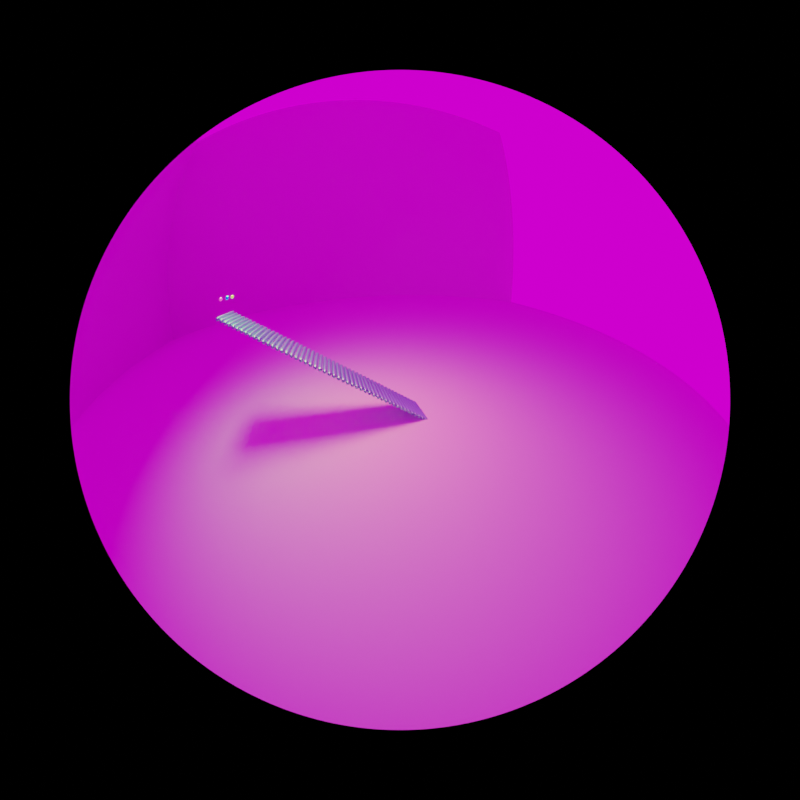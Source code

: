 # Source: untitled2.blend  (saved by Blender 2.93.20; exported with 4.5.12 LTS)
import bpy
from mathutils import Matrix  # noqa: F401  (used for matrix-valued properties, if any)

bpy.ops.wm.read_factory_settings(use_empty=True)
scene = bpy.context.scene
scene.name = 'Scene'

# ---- collections
col_collection = bpy.data.collections.new('Collection'); scene.collection.children.link(col_collection)

# ---- images (referenced by path relative to the original .blend; pixels are not part of the script)
import os
ASSET_DIR = os.environ.get("B2B_ASSET_DIR", "")  # directory of the original .blend (textures are referenced by path, not embedded)
HERE = os.path.dirname(os.path.abspath(__file__))  # packed textures are extracted next to this script under _unpacked/

def load_image(name, relpath, width, height, colorspace="sRGB"):
    """Load a texture the original file referenced (path relative to the .blend, or extracted next to this script)."""
    p = next((c for c in (os.path.join(HERE, relpath), os.path.join(ASSET_DIR, relpath)) if relpath and os.path.exists(c)), "")
    if p:
        img = bpy.data.images.load(p, check_existing=True)
        img.name = name
    else:  # same state as the original file: an image datablock whose file is absent (Cycles renders it pink)
        img = bpy.data.images.new(name, width, height)
        img.source = "FILE"
        img.filepath = "//" + (relpath or name)
    img.colorspace_settings.name = colorspace
    return img
img_syferfontein_1d_clear_4k_hdr = load_image('syferfontein_1d_clear_4k.hdr', 'syferfontein_1d_clear_4k.hdr', 1024, 1024, 'Linear Rec.709')

# ---- materials (node trees are filled in below, after node groups)
mat_material_005 = bpy.data.materials.new('Material.005')
mat_material_005.use_transparent_shadow = False
mat_material_004 = bpy.data.materials.new('Material.004')
mat_material_004.surface_render_method = 'BLENDED'
mat_material_004.blend_method = 'BLEND'
mat_material_004.use_raytrace_refraction = True
mat_material_004.use_screen_refraction = True
mat_material_004.use_sss_translucency = True
mat_material_004.refraction_depth = 0.3
mat_material_004.thickness_mode = 'SLAB'
mat_material_004.use_thickness_from_shadow = True
mat_material_004.diffuse_color = (1.0, 1.0, 1.0, 1.0)
mat_material_006 = bpy.data.materials.new('Material.006')
mat_material_006.surface_render_method = 'BLENDED'
mat_material_006.blend_method = 'BLEND'
mat_material_006.use_raytrace_refraction = True
mat_material_006.use_screen_refraction = True
mat_material_006.use_sss_translucency = True
mat_material_006.refraction_depth = 0.3
mat_material_006.thickness_mode = 'SLAB'
mat_material_006.use_thickness_from_shadow = True
mat_material_006.diffuse_color = (1.0, 1.0, 1.0, 1.0)
mat_material_001 = bpy.data.materials.new('Material.001')
mat_material_001.surface_render_method = 'BLENDED'
mat_material_001.blend_method = 'BLEND'
mat_material_001.use_raytrace_refraction = True
mat_material_001.use_screen_refraction = True
mat_material_001.use_sss_translucency = True
mat_material_001.refraction_depth = 0.3
mat_material_001.thickness_mode = 'SLAB'
mat_material_001.use_thickness_from_shadow = True
mat_material_001.diffuse_color = (1.0, 1.0, 1.0, 1.0)

# ---- material node trees
mat_material_005.use_nodes = True; mat_material_005.node_tree.nodes.clear()
_N = mat_material_005.node_tree.nodes; _L = mat_material_005.node_tree.links
n0 = _N.new('ShaderNodeBsdfPrincipled'); n0.name = 'Principled BSDF'; n0.location = (10, 300)
n0.distribution = 'GGX'
n0.subsurface_method = 'BURLEY'
n0.inputs[0].default_value = (0.3319, 1.0, 0.9152, 1.0)
n0.inputs[1].default_value = 1.0
n0.inputs[3].default_value = 1.45
n0.inputs[27].default_value = (0.0, 0.0, 0.0, 1.0)
n0.inputs[28].default_value = 1.0
n1 = _N.new('ShaderNodeOutputMaterial'); n1.name = 'Material Output'; n1.location = (300, 300)
_L.new(n0.outputs[0], n1.inputs[0])
n1.is_active_output = True
mat_material_004.use_nodes = True; mat_material_004.node_tree.nodes.clear()
_N = mat_material_004.node_tree.nodes; _L = mat_material_004.node_tree.links
n0 = _N.new('ShaderNodeBsdfPrincipled'); n0.name = 'Principled BSDF'; n0.location = (10, 300)
n0.distribution = 'GGX'
n0.subsurface_method = 'BURLEY'
n0.inputs[0].default_value = (1.0, 0.6588, 0.1879, 1.0)
n0.inputs[1].default_value = 0.7436
n0.inputs[2].default_value = 0.1154
n0.inputs[3].default_value = 1.45
n0.inputs[13].default_value = 0.0
n0.inputs[18].default_value = 1.0
n0.inputs[27].default_value = (0.1353, 0.7106, 0.0448, 1.0)
n0.inputs[28].default_value = 1.0
n1 = _N.new('ShaderNodeOutputMaterial'); n1.name = 'Material Output'; n1.location = (300, 300)
_L.new(n0.outputs[0], n1.inputs[0])
n1.is_active_output = True
mat_material_006.use_nodes = True; mat_material_006.node_tree.nodes.clear()
_N = mat_material_006.node_tree.nodes; _L = mat_material_006.node_tree.links
n0 = _N.new('ShaderNodeBsdfPrincipled'); n0.name = 'Principled BSDF'; n0.location = (10, 300)
n0.distribution = 'GGX'
n0.subsurface_method = 'BURLEY'
n0.inputs[0].default_value = (1.0, 0.2654, 0.6466, 1.0)
n0.inputs[1].default_value = 1.0
n0.inputs[2].default_value = 0.2949
n0.inputs[3].default_value = 1.45
n0.inputs[13].default_value = 0.0
n0.inputs[18].default_value = 1.0
n0.inputs[19].default_value = 0.1218
n0.inputs[27].default_value = (1.0, 0.09542, 0.4339, 1.0)
n0.inputs[28].default_value = 1.0
n1 = _N.new('ShaderNodeOutputMaterial'); n1.name = 'Material Output'; n1.location = (300, 300)
_L.new(n0.outputs[0], n1.inputs[0])
n1.is_active_output = True
mat_material_001.use_nodes = True; mat_material_001.node_tree.nodes.clear()
_N = mat_material_001.node_tree.nodes; _L = mat_material_001.node_tree.links
n0 = _N.new('ShaderNodeBsdfPrincipled'); n0.name = 'Principled BSDF'; n0.location = (10, 300)
n0.distribution = 'GGX'
n0.subsurface_method = 'BURLEY'
n0.inputs[0].default_value = (0.003983, 1.0, 0.8611, 1.0)
n0.inputs[1].default_value = 0.7436
n0.inputs[2].default_value = 0.0
n0.inputs[3].default_value = 1.45
n0.inputs[13].default_value = 0.0
n0.inputs[18].default_value = 1.0
n0.inputs[27].default_value = (0.0, 0.04585, 0.4969, 1.0)
n0.inputs[28].default_value = 1.0
n1 = _N.new('ShaderNodeOutputMaterial'); n1.name = 'Material Output'; n1.location = (300, 300)
_L.new(n0.outputs[0], n1.inputs[0])
n1.is_active_output = True

# ---- world
world_world = bpy.data.worlds.new('World'); scene.world = world_world
world_world.use_nodes = True; world_world.node_tree.nodes.clear()
_N = world_world.node_tree.nodes; _L = world_world.node_tree.links
n0 = _N.new('ShaderNodeOutputWorld'); n0.name = 'World Output'; n0.location = (300, 300)
n1 = _N.new('ShaderNodeBackground'); n1.name = 'Background'; n1.location = (10, 300)
n2 = _N.new('ShaderNodeTexEnvironment'); n2.name = 'Environment Texture'; n2.location = (-280, 280)
n2.image = img_syferfontein_1d_clear_4k_hdr
_L.new(n1.outputs[0], n0.inputs[0])
_L.new(n2.outputs[0], n1.inputs[0])
n0.is_active_output = True
world_world.color = (0.05088, 0.05088, 0.05088)
world_world.use_sun_shadow = False
world_world.sun_shadow_jitter_overblur = 0.0

# ---- cameras
cam_camera_005 = bpy.data.cameras.new('Camera.005')
cam_camera_005.type = 'PANO'
cam_camera_005.clip_end = 1e+04
cam_camera_005.lens = 94.0

# ---- lights
light_area = bpy.data.lights.new('Area', 'AREA')
light_area.color = (1.0, 0.7238, 0.1303)
light_area.transmission_factor = 0.0
light_area.energy = 7.854e+04
light_area.shadow_soft_size = 20.0
light_area.shadow_maximum_resolution = 0.006
light_area.use_absolute_resolution = True
light_area.size = 20.0
light_area.size_y = 1.0
light_area_001 = bpy.data.lights.new('Area.001', 'AREA')
light_area_001.color = (1.0, 0.07497, 0.111)
light_area_001.transmission_factor = 0.0
light_area_001.energy = 7.854e+04
light_area_001.shadow_soft_size = 20.0
light_area_001.shadow_maximum_resolution = 0.006
light_area_001.use_absolute_resolution = True
light_area_001.size = 20.0
light_area_001.size_y = 1.0

# ---- meshes
me_cube_001 = bpy.data.meshes.new('Cube.001')
me_cube_001.from_pydata([(-1.0, -1.0, -0.01398), (-0.01398, -1.0, -1.0), (-0.9664, -1.0, -0.2692), (-0.8679, -1.0, -0.507), (-0.7112, -1.0, -0.7112), (-0.507, -1.0, -0.8679), (-0.2692, -1.0, -0.9664), (-0.01398, -1.0, 1.0), (-1.0, -1.0, 0.01398), (-0.2692, -1.0, 0.9664), (-0.507, -1.0, 0.8679), (-0.7112, -1.0, 0.7112), (-0.8679, -1.0, 0.507), (-0.9664, -1.0, 0.2692), (-0.01398, 1.0, -1.0), (-1.0, 1.0, -0.01398), (-0.2692, 1.0, -0.9664), (-0.507, 1.0, -0.8679), (-0.7112, 1.0, -0.7112), (-0.8679, 1.0, -0.507), (-0.9664, 1.0, -0.2692), (-1.0, 1.0, 0.01398), (-0.01398, 1.0, 1.0), (-0.9664, 1.0, 0.2692), (-0.8679, 1.0, 0.507), (-0.7112, 1.0, 0.7112), (-0.507, 1.0, 0.8679), (-0.2692, 1.0, 0.9664), (0.01398, -1.0, -1.0), (1.0, -1.0, -0.01398), (0.2692, -1.0, -0.9664), (0.507, -1.0, -0.8679), (0.7112, -1.0, -0.7112), (0.8679, -1.0, -0.507), (0.9664, -1.0, -0.2692), (1.0, -1.0, 0.01398), (0.01398, -1.0, 1.0), (0.9664, -1.0, 0.2692), (0.8679, -1.0, 0.507), (0.7112, -1.0, 0.7112), (0.507, -1.0, 0.8679), (0.2692, -1.0, 0.9664), (1.0, 1.0, -0.01398), (0.01398, 1.0, -1.0), (0.9664, 1.0, -0.2692), (0.8679, 1.0, -0.507), (0.7112, 1.0, -0.7112), (0.507, 1.0, -0.8679), (0.2692, 1.0, -0.9664), (0.01398, 1.0, 1.0), (1.0, 1.0, 0.01398), (0.2692, 1.0, 0.9664), (0.507, 1.0, 0.8679), (0.7112, 1.0, 0.7112), (0.8679, 1.0, 0.507), (0.9664, 1.0, 0.2692)], [], [(28, 30, 31, 32, 33, 34, 29, 35, 37, 38, 39, 40, 41, 36, 7, 9, 10, 11, 12, 13, 8, 0, 2, 3, 4, 5, 6, 1), (42, 50, 35, 29), (49, 22, 7, 36), (0, 8, 21, 15), (14, 16, 17, 18, 19, 20, 15, 21, 23, 24, 25, 26, 27, 22, 49, 51, 52, 53, 54, 55, 50, 42, 44, 45, 46, 47, 48, 43), (14, 1, 6, 16), (16, 6, 5, 17), (17, 5, 4, 18), (18, 4, 3, 19), (19, 3, 2, 20), (20, 2, 0, 15), (7, 22, 27, 9), (9, 27, 26, 10), (10, 26, 25, 11), (11, 25, 24, 12), (12, 24, 23, 13), (13, 23, 21, 8), (28, 43, 48, 30), (30, 48, 47, 31), (31, 47, 46, 32), (32, 46, 45, 33), (33, 45, 44, 34), (34, 44, 42, 29), (49, 36, 41, 51), (51, 41, 40, 52), (52, 40, 39, 53), (53, 39, 38, 54), (54, 38, 37, 55), (55, 37, 35, 50), (14, 43, 28, 1)])
me_cube_001.polygons.foreach_set('use_smooth', [True] * 30)
_uv = me_cube_001.uv_layers.new(name='UVMap')
_uv.uv.foreach_set('vector', [0.375, 0.8733, 0.3155, 0.7805, 0.3394, 0.7705, 0.387, 0.762, 0.4366, 0.7555, 0.4664, 0.7514, 0.4983, 0.75, 0.5017, 0.75, 0.5336, 0.7514, 0.5634, 0.7555, 0.613, 0.762, 0.6606, 0.7705, 0.6845, 0.7805, 0.625, 0.8733, 0.625, 0.8767, 0.6208, 0.9086, 0.6085, 0.9384, 0.5889, 0.9639, 0.5634, 0.9835, 0.5336, 0.9958, 0.5017, 1.0, 0.4983, 1.0, 0.4664, 0.9958, 0.4366, 0.9835, 0.4111, 0.9639, 0.3915, 0.9384, 0.3792, 0.9086, 0.375, 0.8767, 0.4983, 0.5, 0.5017, 0.5, 0.5017, 0.75, 0.4983, 0.75, 0.7483, 0.5, 0.7517, 0.5, 0.7517, 0.75, 0.7483, 0.75, 0.4983, 0.0, 0.5017, 0.0, 0.5017, 0.25, 0.4983, 0.25, 0.375, 0.3733, 0.3792, 0.3414, 0.3915, 0.3116, 0.4111, 0.2861, 0.4366, 0.2665, 0.4664, 0.2542, 0.4983, 0.25, 0.5017, 0.25, 0.5336, 0.2542, 0.5634, 0.2665, 0.5889, 0.2861, 0.6085, 0.3116, 0.6208, 0.3414, 0.625, 0.3733, 0.625, 0.3767, 0.6845, 0.4695, 0.6606, 0.4795, 0.613, 0.488, 0.5634, 0.4945, 0.5336, 0.4986, 0.5017, 0.5, 0.4983, 0.5, 0.4664, 0.4986, 0.4366, 0.4945, 0.387, 0.488, 0.3394, 0.4795, 0.3155, 0.4695, 0.375, 0.3767, 0.2483, 0.5, 0.2483, 0.75, 0.2164, 0.75, 0.2164, 0.5, 0.2164, 0.5, 0.2164, 0.75, 0.1866, 0.75, 0.1866, 0.5, 0.1866, 0.5, 0.1866, 0.75, 0.125, 0.75, 0.125, 0.5, 0.375, 0.25, 0.375, 0.0, 0.4366, 0.0, 0.4366, 0.25, 0.4366, 0.25, 0.4366, 0.0, 0.4664, 0.0, 0.4664, 0.25, 0.4664, 0.25, 0.4664, 0.0, 0.4983, 0.0, 0.4983, 0.25, 0.7517, 0.75, 0.7517, 0.5, 0.7836, 0.5, 0.7836, 0.75, 0.7836, 0.75, 0.7836, 0.5, 0.8134, 0.5, 0.8134, 0.75, 0.8134, 0.75, 0.8134, 0.5, 0.875, 0.5, 0.875, 0.75, 0.625, 0.0, 0.625, 0.25, 0.5634, 0.25, 0.5634, 0.0, 0.5634, 0.0, 0.5634, 0.25, 0.5336, 0.25, 0.5336, 0.0, 0.5336, 0.0, 0.5336, 0.25, 0.5017, 0.25, 0.5017, 0.0, 0.2517, 0.75, 0.2517, 0.5, 0.3155, 0.4695, 0.3155, 0.7805, 0.3155, 0.7805, 0.3155, 0.4695, 0.3394, 0.4795, 0.3394, 0.7705, 0.3394, 0.7705, 0.3394, 0.4795, 0.387, 0.488, 0.387, 0.762, 0.387, 0.762, 0.387, 0.488, 0.4366, 0.4945, 0.4366, 0.7555, 0.4366, 0.7555, 0.4366, 0.4945, 0.4664, 0.4986, 0.4664, 0.7514, 0.4664, 0.7514, 0.4664, 0.4986, 0.4983, 0.5, 0.4983, 0.75, 0.7483, 0.5, 0.7483, 0.75, 0.6845, 0.7805, 0.6845, 0.4695, 0.6845, 0.4695, 0.6845, 0.7805, 0.6606, 0.7705, 0.6606, 0.4795, 0.6606, 0.4795, 0.6606, 0.7705, 0.613, 0.762, 0.613, 0.488, 0.613, 0.488, 0.613, 0.762, 0.5634, 0.7555, 0.5634, 0.4945, 0.5634, 0.4945, 0.5634, 0.7555, 0.5336, 0.7514, 0.5336, 0.4986, 0.5336, 0.4986, 0.5336, 0.7514, 0.5017, 0.75, 0.5017, 0.5, 0.2483, 0.5, 0.2517, 0.5, 0.2517, 0.75, 0.2483, 0.75])
me_cube_001.materials.append(mat_material_005)
me_cube_001.use_remesh_fix_poles = True
me_cube_001.use_remesh_preserve_attributes = False
me_cube_001.use_mirror_vertex_groups = False
me_cube_001.update()
me_icosphere_001 = bpy.data.meshes.new('Icosphere.001')
me_icosphere_001.from_pydata([(0.0, 0.0, -1.0), (0.7236, -0.5257, -0.4472), (-0.2764, -0.8506, -0.4472), (-0.8944, 0.0, -0.4472), (-0.2764, 0.8506, -0.4472), (0.7236, 0.5257, -0.4472), (0.2764, -0.8506, 0.4472), (-0.7236, -0.5257, 0.4472), (-0.7236, 0.5257, 0.4472), (0.2764, 0.8506, 0.4472), (0.8944, 0.0, 0.4472), (0.0, 0.0, 1.0), (-0.1625, -0.5, -0.8507), (0.4253, -0.309, -0.8507), (0.2629, -0.809, -0.5257), (0.8506, 0.0, -0.5257), (0.4253, 0.309, -0.8507), (-0.5257, 0.0, -0.8507), (-0.6882, -0.5, -0.5257), (-0.1625, 0.5, -0.8507), (-0.6882, 0.5, -0.5257), (0.2629, 0.809, -0.5257), (0.9511, -0.309, 0.0), (0.9511, 0.309, 0.0), (0.0, -1.0, 0.0), (0.5878, -0.809, 0.0), (-0.9511, -0.309, 0.0), (-0.5878, -0.809, 0.0), (-0.5878, 0.809, 0.0), (-0.9511, 0.309, 0.0), (0.5878, 0.809, 0.0), (0.0, 1.0, 0.0), (0.6882, -0.5, 0.5257), (-0.2629, -0.809, 0.5257), (-0.8506, 0.0, 0.5257), (-0.2629, 0.809, 0.5257), (0.6882, 0.5, 0.5257), (0.1625, -0.5, 0.8507), (0.5257, 0.0, 0.8507), (-0.4253, -0.309, 0.8507), (-0.4253, 0.309, 0.8507), (0.1625, 0.5, 0.8507)], [], [(0, 13, 12), (1, 13, 15), (0, 12, 17), (0, 17, 19), (0, 19, 16), (1, 15, 22), (2, 14, 24), (3, 18, 26), (4, 20, 28), (5, 21, 30), (1, 22, 25), (2, 24, 27), (3, 26, 29), (4, 28, 31), (5, 30, 23), (6, 32, 37), (7, 33, 39), (8, 34, 40), (9, 35, 41), (10, 36, 38), (38, 41, 11), (38, 36, 41), (36, 9, 41), (41, 40, 11), (41, 35, 40), (35, 8, 40), (40, 39, 11), (40, 34, 39), (34, 7, 39), (39, 37, 11), (39, 33, 37), (33, 6, 37), (37, 38, 11), (37, 32, 38), (32, 10, 38), (23, 36, 10), (23, 30, 36), (30, 9, 36), (31, 35, 9), (31, 28, 35), (28, 8, 35), (29, 34, 8), (29, 26, 34), (26, 7, 34), (27, 33, 7), (27, 24, 33), (24, 6, 33), (25, 32, 6), (25, 22, 32), (22, 10, 32), (30, 31, 9), (30, 21, 31), (21, 4, 31), (28, 29, 8), (28, 20, 29), (20, 3, 29), (26, 27, 7), (26, 18, 27), (18, 2, 27), (24, 25, 6), (24, 14, 25), (14, 1, 25), (22, 23, 10), (22, 15, 23), (15, 5, 23), (16, 21, 5), (16, 19, 21), (19, 4, 21), (19, 20, 4), (19, 17, 20), (17, 3, 20), (17, 18, 3), (17, 12, 18), (12, 2, 18), (15, 16, 5), (15, 13, 16), (13, 0, 16), (12, 14, 2), (12, 13, 14), (13, 1, 14)])
me_icosphere_001.polygons.foreach_set('use_smooth', [True] * 80)
_uv = me_icosphere_001.uv_layers.new(name='UVMap')
_uv.uv.foreach_set('vector', [0.8182, 0.0, 0.7727, 0.07873, 0.8636, 0.07873, 0.7273, 0.1575, 0.6818, 0.07873, 0.6364, 0.1575, 0.09091, 0.0, 0.04545, 0.07873, 0.1364, 0.07873, 0.2727, 0.0, 0.2273, 0.07873, 0.3182, 0.07873, 0.4545, 0.0, 0.4091, 0.07873, 0.5, 0.07873, 0.7273, 0.1575, 0.6364, 0.1575, 0.6818, 0.2362, 0.9091, 0.1575, 0.8182, 0.1575, 0.8636, 0.2362, 0.1818, 0.1575, 0.09091, 0.1575, 0.1364, 0.2362, 0.3636, 0.1575, 0.2727, 0.1575, 0.3182, 0.2362, 0.5455, 0.1575, 0.4545, 0.1575, 0.5, 0.2362, 0.7273, 0.1575, 0.6818, 0.2362, 0.7727, 0.2362, 0.9091, 0.1575, 0.8636, 0.2362, 0.9545, 0.2362, 0.1818, 0.1575, 0.1364, 0.2362, 0.2273, 0.2362, 0.3636, 0.1575, 0.3182, 0.2362, 0.4091, 0.2362, 0.5455, 0.1575, 0.5, 0.2362, 0.5909, 0.2362, 0.8182, 0.3149, 0.7273, 0.3149, 0.7727, 0.3937, 1.0, 0.3149, 0.9091, 0.3149, 0.9545, 0.3937, 0.2727, 0.3149, 0.1818, 0.3149, 0.2273, 0.3937, 0.4545, 0.3149, 0.3636, 0.3149, 0.4091, 0.3937, 0.6364, 0.3149, 0.5455, 0.3149, 0.5909, 0.3937, 0.5909, 0.3937, 0.5, 0.3937, 0.5455, 0.4724, 0.5909, 0.3937, 0.5455, 0.3149, 0.5, 0.3937, 0.5455, 0.3149, 0.4545, 0.3149, 0.5, 0.3937, 0.4091, 0.3937, 0.3182, 0.3937, 0.3636, 0.4724, 0.4091, 0.3937, 0.3636, 0.3149, 0.3182, 0.3937, 0.3636, 0.3149, 0.2727, 0.3149, 0.3182, 0.3937, 0.2273, 0.3937, 0.1364, 0.3937, 0.1818, 0.4724, 0.2273, 0.3937, 0.1818, 0.3149, 0.1364, 0.3937, 0.1818, 0.3149, 0.09091, 0.3149, 0.1364, 0.3937, 0.9545, 0.3937, 0.8636, 0.3937, 0.9091, 0.4724, 0.9545, 0.3937, 0.9091, 0.3149, 0.8636, 0.3937, 0.9091, 0.3149, 0.8182, 0.3149, 0.8636, 0.3937, 0.7727, 0.3937, 0.6818, 0.3937, 0.7273, 0.4724, 0.7727, 0.3937, 0.7273, 0.3149, 0.6818, 0.3937, 0.7273, 0.3149, 0.6364, 0.3149, 0.6818, 0.3937, 0.5909, 0.2362, 0.5455, 0.3149, 0.6364, 0.3149, 0.5909, 0.2362, 0.5, 0.2362, 0.5455, 0.3149, 0.5, 0.2362, 0.4545, 0.3149, 0.5455, 0.3149, 0.4091, 0.2362, 0.3636, 0.3149, 0.4545, 0.3149, 0.4091, 0.2362, 0.3182, 0.2362, 0.3636, 0.3149, 0.3182, 0.2362, 0.2727, 0.3149, 0.3636, 0.3149, 0.2273, 0.2362, 0.1818, 0.3149, 0.2727, 0.3149, 0.2273, 0.2362, 0.1364, 0.2362, 0.1818, 0.3149, 0.1364, 0.2362, 0.09091, 0.3149, 0.1818, 0.3149, 0.9545, 0.2362, 0.9091, 0.3149, 1.0, 0.3149, 0.9545, 0.2362, 0.8636, 0.2362, 0.9091, 0.3149, 0.8636, 0.2362, 0.8182, 0.3149, 0.9091, 0.3149, 0.7727, 0.2362, 0.7273, 0.3149, 0.8182, 0.3149, 0.7727, 0.2362, 0.6818, 0.2362, 0.7273, 0.3149, 0.6818, 0.2362, 0.6364, 0.3149, 0.7273, 0.3149, 0.5, 0.2362, 0.4091, 0.2362, 0.4545, 0.3149, 0.5, 0.2362, 0.4545, 0.1575, 0.4091, 0.2362, 0.4545, 0.1575, 0.3636, 0.1575, 0.4091, 0.2362, 0.3182, 0.2362, 0.2273, 0.2362, 0.2727, 0.3149, 0.3182, 0.2362, 0.2727, 0.1575, 0.2273, 0.2362, 0.2727, 0.1575, 0.1818, 0.1575, 0.2273, 0.2362, 0.1364, 0.2362, 0.04545, 0.2362, 0.09091, 0.3149, 0.1364, 0.2362, 0.09091, 0.1575, 0.04545, 0.2362, 0.09091, 0.1575, 0.0, 0.1575, 0.04545, 0.2362, 0.8636, 0.2362, 0.7727, 0.2362, 0.8182, 0.3149, 0.8636, 0.2362, 0.8182, 0.1575, 0.7727, 0.2362, 0.8182, 0.1575, 0.7273, 0.1575, 0.7727, 0.2362, 0.6818, 0.2362, 0.5909, 0.2362, 0.6364, 0.3149, 0.6818, 0.2362, 0.6364, 0.1575, 0.5909, 0.2362, 0.6364, 0.1575, 0.5455, 0.1575, 0.5909, 0.2362, 0.5, 0.07873, 0.4545, 0.1575, 0.5455, 0.1575, 0.5, 0.07873, 0.4091, 0.07873, 0.4545, 0.1575, 0.4091, 0.07873, 0.3636, 0.1575, 0.4545, 0.1575, 0.3182, 0.07873, 0.2727, 0.1575, 0.3636, 0.1575, 0.3182, 0.07873, 0.2273, 0.07873, 0.2727, 0.1575, 0.2273, 0.07873, 0.1818, 0.1575, 0.2727, 0.1575, 0.1364, 0.07873, 0.09091, 0.1575, 0.1818, 0.1575, 0.1364, 0.07873, 0.04545, 0.07873, 0.09091, 0.1575, 0.04545, 0.07873, 0.0, 0.1575, 0.09091, 0.1575, 0.6364, 0.1575, 0.5909, 0.07873, 0.5455, 0.1575, 0.6364, 0.1575, 0.6818, 0.07873, 0.5909, 0.07873, 0.6818, 0.07873, 0.6364, 0.0, 0.5909, 0.07873, 0.8636, 0.07873, 0.8182, 0.1575, 0.9091, 0.1575, 0.8636, 0.07873, 0.7727, 0.07873, 0.8182, 0.1575, 0.7727, 0.07873, 0.7273, 0.1575, 0.8182, 0.1575])
me_icosphere_001.materials.append(mat_material_004)
me_icosphere_001.use_remesh_fix_poles = True
me_icosphere_001.use_remesh_preserve_attributes = False
me_icosphere_001.use_mirror_vertex_groups = False
me_icosphere_001.update()
me_icosphere_003 = bpy.data.meshes.new('Icosphere.003')
me_icosphere_003.from_pydata([(0.0, 0.0, -1.0), (0.7236, -0.5257, -0.4472), (-0.2764, -0.8506, -0.4472), (-0.8944, 0.0, -0.4472), (-0.2764, 0.8506, -0.4472), (0.7236, 0.5257, -0.4472), (0.2764, -0.8506, 0.4472), (-0.7236, -0.5257, 0.4472), (-0.7236, 0.5257, 0.4472), (0.2764, 0.8506, 0.4472), (0.8944, 0.0, 0.4472), (0.0, 0.0, 1.0), (-0.1625, -0.5, -0.8507), (0.4253, -0.309, -0.8507), (0.2629, -0.809, -0.5257), (0.8506, 0.0, -0.5257), (0.4253, 0.309, -0.8507), (-0.5257, 0.0, -0.8507), (-0.6882, -0.5, -0.5257), (-0.1625, 0.5, -0.8507), (-0.6882, 0.5, -0.5257), (0.2629, 0.809, -0.5257), (0.9511, -0.309, 0.0), (0.9511, 0.309, 0.0), (0.0, -1.0, 0.0), (0.5878, -0.809, 0.0), (-0.9511, -0.309, 0.0), (-0.5878, -0.809, 0.0), (-0.5878, 0.809, 0.0), (-0.9511, 0.309, 0.0), (0.5878, 0.809, 0.0), (0.0, 1.0, 0.0), (0.6882, -0.5, 0.5257), (-0.2629, -0.809, 0.5257), (-0.8506, 0.0, 0.5257), (-0.2629, 0.809, 0.5257), (0.6882, 0.5, 0.5257), (0.1625, -0.5, 0.8507), (0.5257, 0.0, 0.8507), (-0.4253, -0.309, 0.8507), (-0.4253, 0.309, 0.8507), (0.1625, 0.5, 0.8507)], [], [(0, 13, 12), (1, 13, 15), (0, 12, 17), (0, 17, 19), (0, 19, 16), (1, 15, 22), (2, 14, 24), (3, 18, 26), (4, 20, 28), (5, 21, 30), (1, 22, 25), (2, 24, 27), (3, 26, 29), (4, 28, 31), (5, 30, 23), (6, 32, 37), (7, 33, 39), (8, 34, 40), (9, 35, 41), (10, 36, 38), (38, 41, 11), (38, 36, 41), (36, 9, 41), (41, 40, 11), (41, 35, 40), (35, 8, 40), (40, 39, 11), (40, 34, 39), (34, 7, 39), (39, 37, 11), (39, 33, 37), (33, 6, 37), (37, 38, 11), (37, 32, 38), (32, 10, 38), (23, 36, 10), (23, 30, 36), (30, 9, 36), (31, 35, 9), (31, 28, 35), (28, 8, 35), (29, 34, 8), (29, 26, 34), (26, 7, 34), (27, 33, 7), (27, 24, 33), (24, 6, 33), (25, 32, 6), (25, 22, 32), (22, 10, 32), (30, 31, 9), (30, 21, 31), (21, 4, 31), (28, 29, 8), (28, 20, 29), (20, 3, 29), (26, 27, 7), (26, 18, 27), (18, 2, 27), (24, 25, 6), (24, 14, 25), (14, 1, 25), (22, 23, 10), (22, 15, 23), (15, 5, 23), (16, 21, 5), (16, 19, 21), (19, 4, 21), (19, 20, 4), (19, 17, 20), (17, 3, 20), (17, 18, 3), (17, 12, 18), (12, 2, 18), (15, 16, 5), (15, 13, 16), (13, 0, 16), (12, 14, 2), (12, 13, 14), (13, 1, 14)])
me_icosphere_003.polygons.foreach_set('use_smooth', [True] * 80)
_uv = me_icosphere_003.uv_layers.new(name='UVMap')
_uv.uv.foreach_set('vector', [0.8182, 0.0, 0.7727, 0.07873, 0.8636, 0.07873, 0.7273, 0.1575, 0.6818, 0.07873, 0.6364, 0.1575, 0.09091, 0.0, 0.04545, 0.07873, 0.1364, 0.07873, 0.2727, 0.0, 0.2273, 0.07873, 0.3182, 0.07873, 0.4545, 0.0, 0.4091, 0.07873, 0.5, 0.07873, 0.7273, 0.1575, 0.6364, 0.1575, 0.6818, 0.2362, 0.9091, 0.1575, 0.8182, 0.1575, 0.8636, 0.2362, 0.1818, 0.1575, 0.09091, 0.1575, 0.1364, 0.2362, 0.3636, 0.1575, 0.2727, 0.1575, 0.3182, 0.2362, 0.5455, 0.1575, 0.4545, 0.1575, 0.5, 0.2362, 0.7273, 0.1575, 0.6818, 0.2362, 0.7727, 0.2362, 0.9091, 0.1575, 0.8636, 0.2362, 0.9545, 0.2362, 0.1818, 0.1575, 0.1364, 0.2362, 0.2273, 0.2362, 0.3636, 0.1575, 0.3182, 0.2362, 0.4091, 0.2362, 0.5455, 0.1575, 0.5, 0.2362, 0.5909, 0.2362, 0.8182, 0.3149, 0.7273, 0.3149, 0.7727, 0.3937, 1.0, 0.3149, 0.9091, 0.3149, 0.9545, 0.3937, 0.2727, 0.3149, 0.1818, 0.3149, 0.2273, 0.3937, 0.4545, 0.3149, 0.3636, 0.3149, 0.4091, 0.3937, 0.6364, 0.3149, 0.5455, 0.3149, 0.5909, 0.3937, 0.5909, 0.3937, 0.5, 0.3937, 0.5455, 0.4724, 0.5909, 0.3937, 0.5455, 0.3149, 0.5, 0.3937, 0.5455, 0.3149, 0.4545, 0.3149, 0.5, 0.3937, 0.4091, 0.3937, 0.3182, 0.3937, 0.3636, 0.4724, 0.4091, 0.3937, 0.3636, 0.3149, 0.3182, 0.3937, 0.3636, 0.3149, 0.2727, 0.3149, 0.3182, 0.3937, 0.2273, 0.3937, 0.1364, 0.3937, 0.1818, 0.4724, 0.2273, 0.3937, 0.1818, 0.3149, 0.1364, 0.3937, 0.1818, 0.3149, 0.09091, 0.3149, 0.1364, 0.3937, 0.9545, 0.3937, 0.8636, 0.3937, 0.9091, 0.4724, 0.9545, 0.3937, 0.9091, 0.3149, 0.8636, 0.3937, 0.9091, 0.3149, 0.8182, 0.3149, 0.8636, 0.3937, 0.7727, 0.3937, 0.6818, 0.3937, 0.7273, 0.4724, 0.7727, 0.3937, 0.7273, 0.3149, 0.6818, 0.3937, 0.7273, 0.3149, 0.6364, 0.3149, 0.6818, 0.3937, 0.5909, 0.2362, 0.5455, 0.3149, 0.6364, 0.3149, 0.5909, 0.2362, 0.5, 0.2362, 0.5455, 0.3149, 0.5, 0.2362, 0.4545, 0.3149, 0.5455, 0.3149, 0.4091, 0.2362, 0.3636, 0.3149, 0.4545, 0.3149, 0.4091, 0.2362, 0.3182, 0.2362, 0.3636, 0.3149, 0.3182, 0.2362, 0.2727, 0.3149, 0.3636, 0.3149, 0.2273, 0.2362, 0.1818, 0.3149, 0.2727, 0.3149, 0.2273, 0.2362, 0.1364, 0.2362, 0.1818, 0.3149, 0.1364, 0.2362, 0.09091, 0.3149, 0.1818, 0.3149, 0.9545, 0.2362, 0.9091, 0.3149, 1.0, 0.3149, 0.9545, 0.2362, 0.8636, 0.2362, 0.9091, 0.3149, 0.8636, 0.2362, 0.8182, 0.3149, 0.9091, 0.3149, 0.7727, 0.2362, 0.7273, 0.3149, 0.8182, 0.3149, 0.7727, 0.2362, 0.6818, 0.2362, 0.7273, 0.3149, 0.6818, 0.2362, 0.6364, 0.3149, 0.7273, 0.3149, 0.5, 0.2362, 0.4091, 0.2362, 0.4545, 0.3149, 0.5, 0.2362, 0.4545, 0.1575, 0.4091, 0.2362, 0.4545, 0.1575, 0.3636, 0.1575, 0.4091, 0.2362, 0.3182, 0.2362, 0.2273, 0.2362, 0.2727, 0.3149, 0.3182, 0.2362, 0.2727, 0.1575, 0.2273, 0.2362, 0.2727, 0.1575, 0.1818, 0.1575, 0.2273, 0.2362, 0.1364, 0.2362, 0.04545, 0.2362, 0.09091, 0.3149, 0.1364, 0.2362, 0.09091, 0.1575, 0.04545, 0.2362, 0.09091, 0.1575, 0.0, 0.1575, 0.04545, 0.2362, 0.8636, 0.2362, 0.7727, 0.2362, 0.8182, 0.3149, 0.8636, 0.2362, 0.8182, 0.1575, 0.7727, 0.2362, 0.8182, 0.1575, 0.7273, 0.1575, 0.7727, 0.2362, 0.6818, 0.2362, 0.5909, 0.2362, 0.6364, 0.3149, 0.6818, 0.2362, 0.6364, 0.1575, 0.5909, 0.2362, 0.6364, 0.1575, 0.5455, 0.1575, 0.5909, 0.2362, 0.5, 0.07873, 0.4545, 0.1575, 0.5455, 0.1575, 0.5, 0.07873, 0.4091, 0.07873, 0.4545, 0.1575, 0.4091, 0.07873, 0.3636, 0.1575, 0.4545, 0.1575, 0.3182, 0.07873, 0.2727, 0.1575, 0.3636, 0.1575, 0.3182, 0.07873, 0.2273, 0.07873, 0.2727, 0.1575, 0.2273, 0.07873, 0.1818, 0.1575, 0.2727, 0.1575, 0.1364, 0.07873, 0.09091, 0.1575, 0.1818, 0.1575, 0.1364, 0.07873, 0.04545, 0.07873, 0.09091, 0.1575, 0.04545, 0.07873, 0.0, 0.1575, 0.09091, 0.1575, 0.6364, 0.1575, 0.5909, 0.07873, 0.5455, 0.1575, 0.6364, 0.1575, 0.6818, 0.07873, 0.5909, 0.07873, 0.6818, 0.07873, 0.6364, 0.0, 0.5909, 0.07873, 0.8636, 0.07873, 0.8182, 0.1575, 0.9091, 0.1575, 0.8636, 0.07873, 0.7727, 0.07873, 0.8182, 0.1575, 0.7727, 0.07873, 0.7273, 0.1575, 0.8182, 0.1575])
me_icosphere_003.materials.append(mat_material_006)
me_icosphere_003.use_remesh_fix_poles = True
me_icosphere_003.use_remesh_preserve_attributes = False
me_icosphere_003.use_mirror_vertex_groups = False
me_icosphere_003.update()
me_icosphere_004 = bpy.data.meshes.new('Icosphere.004')
me_icosphere_004.from_pydata([(0.0, 0.0, -1.0), (0.7236, -0.5257, -0.4472), (-0.2764, -0.8506, -0.4472), (-0.8944, 0.0, -0.4472), (-0.2764, 0.8506, -0.4472), (0.7236, 0.5257, -0.4472), (0.2764, -0.8506, 0.4472), (-0.7236, -0.5257, 0.4472), (-0.7236, 0.5257, 0.4472), (0.2764, 0.8506, 0.4472), (0.8944, 0.0, 0.4472), (0.0, 0.0, 1.0), (-0.1625, -0.5, -0.8507), (0.4253, -0.309, -0.8507), (0.2629, -0.809, -0.5257), (0.8506, 0.0, -0.5257), (0.4253, 0.309, -0.8507), (-0.5257, 0.0, -0.8507), (-0.6882, -0.5, -0.5257), (-0.1625, 0.5, -0.8507), (-0.6882, 0.5, -0.5257), (0.2629, 0.809, -0.5257), (0.9511, -0.309, 0.0), (0.9511, 0.309, 0.0), (0.0, -1.0, 0.0), (0.5878, -0.809, 0.0), (-0.9511, -0.309, 0.0), (-0.5878, -0.809, 0.0), (-0.5878, 0.809, 0.0), (-0.9511, 0.309, 0.0), (0.5878, 0.809, 0.0), (0.0, 1.0, 0.0), (0.6882, -0.5, 0.5257), (-0.2629, -0.809, 0.5257), (-0.8506, 0.0, 0.5257), (-0.2629, 0.809, 0.5257), (0.6882, 0.5, 0.5257), (0.1625, -0.5, 0.8507), (0.5257, 0.0, 0.8507), (-0.4253, -0.309, 0.8507), (-0.4253, 0.309, 0.8507), (0.1625, 0.5, 0.8507)], [], [(0, 13, 12), (1, 13, 15), (0, 12, 17), (0, 17, 19), (0, 19, 16), (1, 15, 22), (2, 14, 24), (3, 18, 26), (4, 20, 28), (5, 21, 30), (1, 22, 25), (2, 24, 27), (3, 26, 29), (4, 28, 31), (5, 30, 23), (6, 32, 37), (7, 33, 39), (8, 34, 40), (9, 35, 41), (10, 36, 38), (38, 41, 11), (38, 36, 41), (36, 9, 41), (41, 40, 11), (41, 35, 40), (35, 8, 40), (40, 39, 11), (40, 34, 39), (34, 7, 39), (39, 37, 11), (39, 33, 37), (33, 6, 37), (37, 38, 11), (37, 32, 38), (32, 10, 38), (23, 36, 10), (23, 30, 36), (30, 9, 36), (31, 35, 9), (31, 28, 35), (28, 8, 35), (29, 34, 8), (29, 26, 34), (26, 7, 34), (27, 33, 7), (27, 24, 33), (24, 6, 33), (25, 32, 6), (25, 22, 32), (22, 10, 32), (30, 31, 9), (30, 21, 31), (21, 4, 31), (28, 29, 8), (28, 20, 29), (20, 3, 29), (26, 27, 7), (26, 18, 27), (18, 2, 27), (24, 25, 6), (24, 14, 25), (14, 1, 25), (22, 23, 10), (22, 15, 23), (15, 5, 23), (16, 21, 5), (16, 19, 21), (19, 4, 21), (19, 20, 4), (19, 17, 20), (17, 3, 20), (17, 18, 3), (17, 12, 18), (12, 2, 18), (15, 16, 5), (15, 13, 16), (13, 0, 16), (12, 14, 2), (12, 13, 14), (13, 1, 14)])
_uv = me_icosphere_004.uv_layers.new(name='UVMap')
_uv.uv.foreach_set('vector', [0.8182, 0.0, 0.7727, 0.07873, 0.8636, 0.07873, 0.7273, 0.1575, 0.6818, 0.07873, 0.6364, 0.1575, 0.09091, 0.0, 0.04545, 0.07873, 0.1364, 0.07873, 0.2727, 0.0, 0.2273, 0.07873, 0.3182, 0.07873, 0.4545, 0.0, 0.4091, 0.07873, 0.5, 0.07873, 0.7273, 0.1575, 0.6364, 0.1575, 0.6818, 0.2362, 0.9091, 0.1575, 0.8182, 0.1575, 0.8636, 0.2362, 0.1818, 0.1575, 0.09091, 0.1575, 0.1364, 0.2362, 0.3636, 0.1575, 0.2727, 0.1575, 0.3182, 0.2362, 0.5455, 0.1575, 0.4545, 0.1575, 0.5, 0.2362, 0.7273, 0.1575, 0.6818, 0.2362, 0.7727, 0.2362, 0.9091, 0.1575, 0.8636, 0.2362, 0.9545, 0.2362, 0.1818, 0.1575, 0.1364, 0.2362, 0.2273, 0.2362, 0.3636, 0.1575, 0.3182, 0.2362, 0.4091, 0.2362, 0.5455, 0.1575, 0.5, 0.2362, 0.5909, 0.2362, 0.8182, 0.3149, 0.7273, 0.3149, 0.7727, 0.3937, 1.0, 0.3149, 0.9091, 0.3149, 0.9545, 0.3937, 0.2727, 0.3149, 0.1818, 0.3149, 0.2273, 0.3937, 0.4545, 0.3149, 0.3636, 0.3149, 0.4091, 0.3937, 0.6364, 0.3149, 0.5455, 0.3149, 0.5909, 0.3937, 0.5909, 0.3937, 0.5, 0.3937, 0.5455, 0.4724, 0.5909, 0.3937, 0.5455, 0.3149, 0.5, 0.3937, 0.5455, 0.3149, 0.4545, 0.3149, 0.5, 0.3937, 0.4091, 0.3937, 0.3182, 0.3937, 0.3636, 0.4724, 0.4091, 0.3937, 0.3636, 0.3149, 0.3182, 0.3937, 0.3636, 0.3149, 0.2727, 0.3149, 0.3182, 0.3937, 0.2273, 0.3937, 0.1364, 0.3937, 0.1818, 0.4724, 0.2273, 0.3937, 0.1818, 0.3149, 0.1364, 0.3937, 0.1818, 0.3149, 0.09091, 0.3149, 0.1364, 0.3937, 0.9545, 0.3937, 0.8636, 0.3937, 0.9091, 0.4724, 0.9545, 0.3937, 0.9091, 0.3149, 0.8636, 0.3937, 0.9091, 0.3149, 0.8182, 0.3149, 0.8636, 0.3937, 0.7727, 0.3937, 0.6818, 0.3937, 0.7273, 0.4724, 0.7727, 0.3937, 0.7273, 0.3149, 0.6818, 0.3937, 0.7273, 0.3149, 0.6364, 0.3149, 0.6818, 0.3937, 0.5909, 0.2362, 0.5455, 0.3149, 0.6364, 0.3149, 0.5909, 0.2362, 0.5, 0.2362, 0.5455, 0.3149, 0.5, 0.2362, 0.4545, 0.3149, 0.5455, 0.3149, 0.4091, 0.2362, 0.3636, 0.3149, 0.4545, 0.3149, 0.4091, 0.2362, 0.3182, 0.2362, 0.3636, 0.3149, 0.3182, 0.2362, 0.2727, 0.3149, 0.3636, 0.3149, 0.2273, 0.2362, 0.1818, 0.3149, 0.2727, 0.3149, 0.2273, 0.2362, 0.1364, 0.2362, 0.1818, 0.3149, 0.1364, 0.2362, 0.09091, 0.3149, 0.1818, 0.3149, 0.9545, 0.2362, 0.9091, 0.3149, 1.0, 0.3149, 0.9545, 0.2362, 0.8636, 0.2362, 0.9091, 0.3149, 0.8636, 0.2362, 0.8182, 0.3149, 0.9091, 0.3149, 0.7727, 0.2362, 0.7273, 0.3149, 0.8182, 0.3149, 0.7727, 0.2362, 0.6818, 0.2362, 0.7273, 0.3149, 0.6818, 0.2362, 0.6364, 0.3149, 0.7273, 0.3149, 0.5, 0.2362, 0.4091, 0.2362, 0.4545, 0.3149, 0.5, 0.2362, 0.4545, 0.1575, 0.4091, 0.2362, 0.4545, 0.1575, 0.3636, 0.1575, 0.4091, 0.2362, 0.3182, 0.2362, 0.2273, 0.2362, 0.2727, 0.3149, 0.3182, 0.2362, 0.2727, 0.1575, 0.2273, 0.2362, 0.2727, 0.1575, 0.1818, 0.1575, 0.2273, 0.2362, 0.1364, 0.2362, 0.04545, 0.2362, 0.09091, 0.3149, 0.1364, 0.2362, 0.09091, 0.1575, 0.04545, 0.2362, 0.09091, 0.1575, 0.0, 0.1575, 0.04545, 0.2362, 0.8636, 0.2362, 0.7727, 0.2362, 0.8182, 0.3149, 0.8636, 0.2362, 0.8182, 0.1575, 0.7727, 0.2362, 0.8182, 0.1575, 0.7273, 0.1575, 0.7727, 0.2362, 0.6818, 0.2362, 0.5909, 0.2362, 0.6364, 0.3149, 0.6818, 0.2362, 0.6364, 0.1575, 0.5909, 0.2362, 0.6364, 0.1575, 0.5455, 0.1575, 0.5909, 0.2362, 0.5, 0.07873, 0.4545, 0.1575, 0.5455, 0.1575, 0.5, 0.07873, 0.4091, 0.07873, 0.4545, 0.1575, 0.4091, 0.07873, 0.3636, 0.1575, 0.4545, 0.1575, 0.3182, 0.07873, 0.2727, 0.1575, 0.3636, 0.1575, 0.3182, 0.07873, 0.2273, 0.07873, 0.2727, 0.1575, 0.2273, 0.07873, 0.1818, 0.1575, 0.2727, 0.1575, 0.1364, 0.07873, 0.09091, 0.1575, 0.1818, 0.1575, 0.1364, 0.07873, 0.04545, 0.07873, 0.09091, 0.1575, 0.04545, 0.07873, 0.0, 0.1575, 0.09091, 0.1575, 0.6364, 0.1575, 0.5909, 0.07873, 0.5455, 0.1575, 0.6364, 0.1575, 0.6818, 0.07873, 0.5909, 0.07873, 0.6818, 0.07873, 0.6364, 0.0, 0.5909, 0.07873, 0.8636, 0.07873, 0.8182, 0.1575, 0.9091, 0.1575, 0.8636, 0.07873, 0.7727, 0.07873, 0.8182, 0.1575, 0.7727, 0.07873, 0.7273, 0.1575, 0.8182, 0.1575])
me_icosphere_004.materials.append(mat_material_001)
me_icosphere_004.use_remesh_fix_poles = True
me_icosphere_004.use_remesh_preserve_attributes = False
me_icosphere_004.use_mirror_vertex_groups = False
me_icosphere_004.update()
me_plane = bpy.data.meshes.new('Plane')
me_plane.from_pydata([(-1.0, -1.0, 0.0), (1.0, -1.0, 0.0), (-1.0, 1.0, 0.0), (1.0, 1.0, 0.0), (-1.0, -1.0, 1.422), (1.0, -1.0, 1.422), (1.0, -1.0, 0.0), (1.0, -1.0, 1.422), (1.0, -0.124, 0.0), (1.0, -0.124, 1.422), (-1.0, 1.0, 1.012), (1.0, 1.0, 1.012)], [], [(0, 1, 3, 2), (1, 0, 4, 5), (1, 5, 7, 6), (6, 7, 9, 8), (2, 3, 11, 10)])
_uv = me_plane.uv_layers.new(name='UVMap')
_uv.uv.foreach_set('vector', [0.0, 0.0, 1.0, 0.0, 1.0, 1.0, 0.0, 1.0, 1.0, 0.0, 0.0, 0.0, 0.0, 0.0, 1.0, 0.0, 1.0, 0.0, 1.0, 0.0, 1.0, 0.0, 1.0, 0.0, 1.0, 0.0, 1.0, 0.0, 1.0, 0.0, 1.0, 0.0, 0.0, 1.0, 1.0, 1.0, 1.0, 1.0, 0.0, 1.0])
me_plane.use_remesh_fix_poles = True
me_plane.use_remesh_preserve_attributes = False
me_plane.use_mirror_vertex_groups = False
me_plane.update()

# ---- objects
ob_cube = bpy.data.objects.new('Cube', me_cube_001)
ob_icosphere_001 = bpy.data.objects.new('Icosphere.001', me_icosphere_001)
ob_icosphere_002 = bpy.data.objects.new('Icosphere.002', me_icosphere_003)
ob_icosphere = bpy.data.objects.new('Icosphere', me_icosphere_004)
ob_camera = bpy.data.objects.new('Camera', cam_camera_005)
ob_plane = bpy.data.objects.new('Plane', me_plane)
ob_area = bpy.data.objects.new('Area', light_area)
ob_area_001 = bpy.data.objects.new('Area.001', light_area_001)

# ---- transforms, parenting, visibility, modifiers, constraints
ob_cube.location = (0.0, 0.0, 0.0)
ob_cube.scale = (1.0, 9.766, 1.0)
ob_cube.lineart.crease_threshold = 0.0
_m = ob_cube.modifiers.new('Array', 'ARRAY')
_m.count = 50
_m.relative_offset_displace = (1.0, 0.0, 0.7)
_m = ob_cube.modifiers.new('Collision', 'COLLISION')
ob_icosphere_001.location = (95.55, -5.94, 77.12)
ob_icosphere_001.lineart.crease_threshold = 0.0
_m = ob_icosphere_001.modifiers.new('Softbody', 'SOFT_BODY')
_m = ob_icosphere_001.modifiers.new('Subdivision', 'SUBSURF')
_m.uv_smooth = 'PRESERVE_CORNERS'
_m.levels = 0
_m.render_levels = 5
ob_icosphere_002.location = (95.55, 8.203, 77.12)
ob_icosphere_002.lineart.crease_threshold = 0.0
_m = ob_icosphere_002.modifiers.new('Softbody', 'SOFT_BODY')
_m = ob_icosphere_002.modifiers.new('Subdivision', 'SUBSURF')
_m.uv_smooth = 'PRESERVE_CORNERS'
_m.levels = 0
_m.render_levels = 5
_m = ob_icosphere_002.modifiers.new('ParticleSettings', 'PARTICLE_SYSTEM')
ob_icosphere.location = (95.52, 0.8712, 77.01)
ob_icosphere.lineart.crease_threshold = 0.0
_m = ob_icosphere.modifiers.new('Softbody', 'SOFT_BODY')
ob_camera.location = (44.04, 108.3, 73.23)
ob_camera.rotation_euler = (1.054, 3.016e-07, -3.428)
ob_camera.scale = (1.0, 1.0, 1.0)
ob_camera.lineart.crease_threshold = 0.0
ob_plane.location = (0.0, 0.0, 0.0)
ob_plane.scale = (1000.0, 1000.0, 1000.0)
ob_plane.lineart.crease_threshold = 0.0
ob_area.location = (90.19, 0.7834, 110.4)
ob_area.rotation_euler = (0.0, 0.7688, 0.0)
ob_area.lineart.crease_threshold = 0.0
ob_area_001.location = (34.99, 0.7834, 84.62)
ob_area_001.rotation_euler = (0.0, 0.7688, 0.0)
ob_area_001.lineart.crease_threshold = 0.0

# ---- collection membership
col_collection.objects.link(ob_cube)
col_collection.objects.link(ob_icosphere_001)
col_collection.objects.link(ob_icosphere_002)
col_collection.objects.link(ob_icosphere)
col_collection.objects.link(ob_camera)
col_collection.objects.link(ob_plane)
col_collection.objects.link(ob_area)
col_collection.objects.link(ob_area_001)

# ---- scene / render settings (as saved in the file)
scene.camera = ob_camera
scene.frame_start = 1; scene.frame_end = 500; scene.frame_set(445)
scene.render.engine = 'BLENDER_EEVEE_NEXT'
scene.render.image_settings.file_format = 'FFMPEG'
scene.render.image_settings.color_mode = 'RGB'
scene.render.resolution_x = 720
scene.render.resolution_y = 720
scene.render.fps = 60
scene.render.use_high_quality_normals = True
scene.cycles.use_denoising = False
scene.cycles.samples = 128
scene.cycles.sampling_pattern = 'TABULATED_SOBOL'
scene.cycles.use_adaptive_sampling = False
scene.cycles.use_light_tree = False
scene.view_settings.view_transform = 'Filmic'
bpy.context.view_layer.update()
